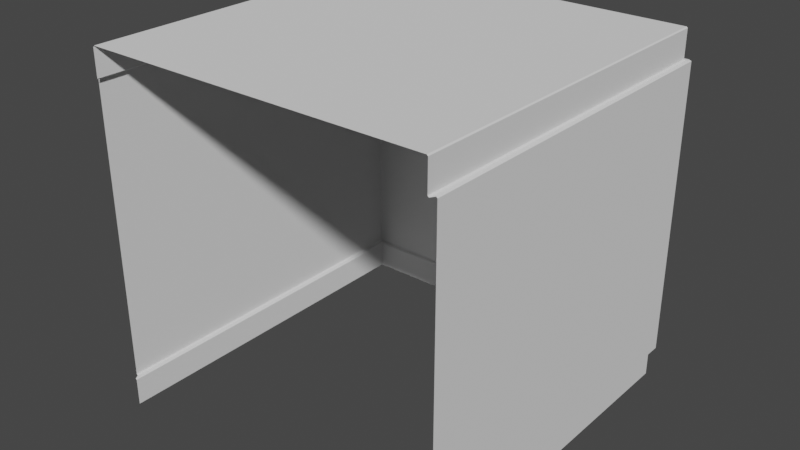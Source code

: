 # Source: kitchen.blend  (saved by Blender 2.91.10; exported with 4.5.12 LTS)
import bpy
from mathutils import Matrix  # noqa: F401  (used for matrix-valued properties, if any)

bpy.ops.wm.read_factory_settings(use_empty=True)
scene = bpy.context.scene
scene.name = 'Scene'

# ---- collections
col_collection = bpy.data.collections.new('Collection'); scene.collection.children.link(col_collection)

# ---- world
world_world = bpy.data.worlds.new('World'); scene.world = world_world
world_world.use_nodes = True; world_world.node_tree.nodes.clear()
_N = world_world.node_tree.nodes; _L = world_world.node_tree.links
n0 = _N.new('ShaderNodeOutputWorld'); n0.name = 'World Output'; n0.location = (300, 300)
n1 = _N.new('ShaderNodeBackground'); n1.name = 'Background'; n1.location = (10, 300)
n1.inputs[0].default_value = (0.05088, 0.05088, 0.05088, 1.0)
_L.new(n1.outputs[0], n0.inputs[0])
n0.is_active_output = True
world_world.color = (0.05088, 0.05088, 0.05088)
world_world.use_sun_shadow = False
world_world.sun_shadow_jitter_overblur = 0.0

# ---- meshes
me_cube_001 = bpy.data.meshes.new('Cube.001')
me_cube_001.from_pydata([(-0.4833, 0.4864, 0.497), (-0.4833, 0.4833, 0.5), (-0.4864, 0.4833, 0.497), (-0.4864, 0.4833, -0.497), (-0.4833, 0.4864, -0.497), (0.4864, 0.4833, 0.497), (0.4833, 0.4833, 0.5), (0.4833, 0.4864, 0.497), (0.4833, 0.4864, -0.497), (0.4864, 0.4833, -0.497), (-0.4864, -0.512, 0.497), (-0.4833, -0.512, 0.5), (-0.4864, -0.512, -0.497), (0.4833, -0.512, 0.5), (0.4864, -0.512, 0.497), (0.4864, -0.512, -0.497), (0.497, -0.5, 0.4167), (0.5, -0.5, 0.4136), (0.5, -0.5, -0.4136), (0.497, -0.5, -0.4167), (0.4927, 0.497, -0.4167), (0.497, 0.4927, -0.4167), (0.5, 0.497, -0.4136), (0.497, 0.5, -0.4136), (-0.5, 0.497, -0.4136), (-0.497, 0.4927, -0.4167), (-0.4927, 0.497, -0.4167), (-0.497, 0.5, -0.4136), (-0.497, -0.5, -0.4167), (-0.5, -0.5, -0.4136), (-0.5, -0.5, 0.4136), (-0.497, -0.5, 0.4167), (-0.5, 0.497, 0.4136), (-0.497, 0.5, 0.4136), (-0.4927, 0.497, 0.4167), (-0.497, 0.4927, 0.4167), (0.497, 0.5, 0.4136), (0.5, 0.497, 0.4136), (0.497, 0.4927, 0.4167), (0.4927, 0.497, 0.4167), (0.4864, -0.512, 0.4197), (0.4895, -0.512, 0.4167), (0.4895, -0.512, -0.4167), (0.4864, -0.512, -0.4197), (0.4851, 0.4895, -0.4167), (0.4833, 0.4864, -0.4197), (0.4864, 0.4833, -0.4197), (0.4895, 0.4851, -0.4167), (-0.4864, 0.4833, -0.4197), (-0.4833, 0.4864, -0.4197), (-0.4851, 0.4895, -0.4167), (-0.4895, 0.4851, -0.4167), (-0.4864, -0.512, -0.4197), (-0.4895, -0.512, -0.4167), (-0.4895, -0.512, 0.4167), (-0.4864, -0.512, 0.4197), (-0.4895, 0.4851, 0.4167), (-0.4851, 0.4895, 0.4167), (-0.4833, 0.4864, 0.4197), (-0.4864, 0.4833, 0.4197), (0.4851, 0.4895, 0.4167), (0.4895, 0.4851, 0.4167), (0.4864, 0.4833, 0.4197), (0.4833, 0.4864, 0.4197)], [], [(58, 63, 7, 0), (40, 14, 5, 62), (12, 3, 48, 52), (4, 8, 45, 49), (9, 15, 43, 46), (31, 35, 56, 54), (34, 39, 60, 57), (13, 11, 1, 6), (22, 18, 17, 37), (27, 23, 36, 33), (21, 47, 42, 19), (25, 28, 53, 51), (32, 30, 29, 24), (20, 26, 50, 44), (59, 2, 10, 55), (16, 41, 61, 38), (0, 1, 2), (5, 6, 7), (20, 21, 22, 23), (24, 25, 26, 27), (32, 33, 34, 35), (36, 37, 38, 39), (44, 45, 46, 47), (48, 49, 50, 51), (56, 57, 58, 59), (60, 61, 62, 63), (32, 24, 27, 33), (36, 23, 22, 37), (44, 50, 49, 45), (53, 52, 48, 51), (14, 13, 6, 5), (7, 6, 1, 0), (2, 1, 11, 10), (45, 8, 9, 46), (48, 3, 4, 49), (29, 28, 25, 24), (23, 27, 26, 20), (18, 22, 21, 19), (34, 57, 56, 35), (50, 26, 25, 51), (60, 39, 38, 61), (35, 31, 30, 32), (39, 34, 33, 36), (16, 38, 37, 17), (7, 63, 62, 5), (2, 59, 58, 0), (47, 46, 43, 42), (59, 55, 54, 56), (63, 58, 57, 60), (40, 62, 61, 41), (47, 21, 20, 44)])
_uv = me_cube_001.uv_layers.new(name='UVMap')
_uv.uv.foreach_set('vector', [1.0, 0.6666, 1.0, 0.3401, 0.9739, 0.3401, 0.9739, 0.6666, 0.3076, 0.3406, 0.2815, 0.3406, 0.2815, 0.6767, 0.3076, 0.6767, 0.9811, 0.3362, 0.9811, 0.0, 0.955, 0.0, 0.955, 0.3362, 1.0, 0.9941, 1.0, 0.6676, 0.9739, 0.6676, 0.9739, 0.9941, 0.3117, 0.3416, 0.3117, 0.6778, 0.3378, 0.6778, 0.3378, 0.3416, 0.3367, 0.3364, 0.3367, 0.002563, 0.3342, 0.005108, 0.3342, 0.3405, 0.3353, 0.001117, 0.002479, 0.001117, 0.005035, 0.003627, 0.3327, 0.003627, 0.6653, 0.3401, 0.3388, 0.3401, 0.3388, 0.6749, 0.6653, 0.6749, 0.2804, 0.6773, 0.2804, 0.3406, 0.001027, 0.3406, 0.001027, 0.6773, 0.955, 0.3357, 0.955, 0.0, 0.6755, 0.0, 0.6755, 0.3357, 0.6745, 0.002573, 0.672, 0.005115, 0.672, 0.34, 0.6745, 0.336, 0.3388, 0.002573, 0.3388, 0.336, 0.3413, 0.34, 0.3413, 0.005115, 0.9468, 0.6769, 0.9468, 0.3401, 0.6674, 0.3401, 0.6674, 0.6769, 0.6731, 0.001129, 0.3402, 0.00113, 0.3428, 0.003637, 0.6705, 0.003636, 0.9739, 0.3401, 0.9478, 0.3401, 0.9478, 0.6763, 0.9739, 0.6763, 0.001027, 0.3364, 0.003548, 0.3405, 0.003548, 0.005108, 0.001027, 0.002563, 0.3388, 0.676, 0.3388, 0.6749, 0.3378, 0.6749, 0.6663, 0.6749, 0.6653, 0.6749, 0.6653, 0.676, 0.6731, 0.001129, 0.6745, 0.002573, 0.6755, 0.001021, 0.6745, 0.0, 0.3378, 0.001021, 0.3388, 0.002573, 0.3402, 0.00113, 0.3388, 5.96e-08, 0.3378, 0.001022, 0.3367, 2.98e-08, 0.3353, 0.001117, 0.3367, 0.002563, 0.001027, 0.0, 0.0, 0.001022, 0.001027, 0.002563, 0.002479, 0.001117, 0.6705, 0.003636, 0.6699, 0.00479, 0.6709, 0.005836, 0.672, 0.005115, 0.3424, 0.005836, 0.3434, 0.00479, 0.3428, 0.003637, 0.3413, 0.005115, 0.3342, 0.005108, 0.3327, 0.003627, 0.3321, 0.004769, 0.3332, 0.005816, 0.005035, 0.003627, 0.003548, 0.005108, 0.004599, 0.005816, 0.00565, 0.004769, 0.6755, 0.3367, 0.955, 0.3367, 0.955, 0.3357, 0.6755, 0.3357, 0.001027, 0.6783, 0.2804, 0.6783, 0.2804, 0.6773, 0.001027, 0.6773, 0.6705, 0.003636, 0.3428, 0.003637, 0.3434, 0.00479, 0.6699, 0.00479, 0.3413, 0.34, 0.3424, 0.3401, 0.3424, 0.005836, 0.3413, 0.005115, 0.6663, 0.3402, 0.6653, 0.3401, 0.6653, 0.6749, 0.6663, 0.6749, 0.6653, 0.676, 0.6653, 0.6749, 0.3388, 0.6749, 0.3388, 0.676, 0.3378, 0.6749, 0.3388, 0.6749, 0.3388, 0.3401, 0.3378, 0.3402, 0.3378, 0.3406, 0.3117, 0.3406, 0.3117, 0.3416, 0.3378, 0.3416, 0.9739, 0.9952, 1.0, 0.9952, 1.0, 0.9941, 0.9739, 0.9941, 0.6674, 0.3401, 0.6663, 0.3401, 0.6663, 0.6754, 0.6674, 0.6769, 0.6745, 0.0, 0.3388, 5.96e-08, 0.3402, 0.00113, 0.6731, 0.001129, 0.2804, 0.3406, 0.2804, 0.6773, 0.2815, 0.6758, 0.2815, 0.3406, 0.3353, 0.001117, 0.3327, 0.003627, 0.3342, 0.005108, 0.3367, 0.002563, 0.3428, 0.003637, 0.3402, 0.00113, 0.3388, 0.002573, 0.3413, 0.005115, 0.005035, 0.003627, 0.002479, 0.001117, 0.001027, 0.002563, 0.003548, 0.005108, 0.9478, 0.6754, 0.9478, 0.3401, 0.9468, 0.3401, 0.9468, 0.6769, 0.002479, 0.001117, 0.3353, 0.001117, 0.3367, 2.98e-08, 0.001027, 0.0, 0.0, 0.3406, 0.0, 0.6758, 0.001027, 0.6773, 0.001027, 0.3406, 0.2815, 0.6778, 0.3076, 0.6778, 0.3076, 0.6767, 0.2815, 0.6767, 0.9739, 0.6676, 1.0, 0.6676, 1.0, 0.6666, 0.9739, 0.6666, 0.672, 0.005115, 0.6709, 0.005836, 0.6709, 0.3401, 0.672, 0.34, 0.3332, 0.005816, 0.3332, 0.3406, 0.3342, 0.3405, 0.3342, 0.005108, 0.00565, 0.004769, 0.3321, 0.004769, 0.3327, 0.003627, 0.005035, 0.003627, 0.004599, 0.3406, 0.004599, 0.005816, 0.003548, 0.005108, 0.003548, 0.3405, 0.672, 0.005115, 0.6745, 0.002573, 0.6731, 0.001129, 0.6705, 0.003636])
me_cube_001.use_remesh_fix_poles = True
me_cube_001.use_remesh_preserve_attributes = False
me_cube_001.use_mirror_vertex_groups = False
me_cube_001.update()

# ---- objects
ob_cube = bpy.data.objects.new('Cube', me_cube_001)

# ---- transforms, parenting, visibility, modifiers, constraints
ob_cube.location = (0.0, 0.0, 0.0)
ob_cube.lineart.crease_threshold = 0.0

# ---- collection membership
col_collection.objects.link(ob_cube)

# ---- scene / render settings (as saved in the file)
scene.frame_start = 1; scene.frame_end = 250; scene.frame_set(1)
scene.render.engine = 'BLENDER_EEVEE_NEXT'
scene.cycles.use_denoising = False
scene.cycles.samples = 128
scene.cycles.sampling_pattern = 'TABULATED_SOBOL'
scene.cycles.use_adaptive_sampling = False
scene.cycles.use_light_tree = False
scene.view_settings.view_transform = 'Filmic'
bpy.context.view_layer.update()

# ---- added for rendering (the .blend has no active camera and no usable light): camera, sun
cam_auto = bpy.data.cameras.new('AutoCamera')
cam_auto.lens = 50.0
cam_auto.sensor_width = 36.0
cam_auto.clip_end = 1000.0
ob_auto_camera = bpy.data.objects.new('AutoCamera', cam_auto)
scene.collection.objects.link(ob_auto_camera)
ob_auto_camera.location = (1.60735, -1.93481, 1.2874)
ob_auto_camera.rotation_euler = (1.09748, -7.21219e-08, 0.694738)
scene.camera = ob_auto_camera
light_auto_sun = bpy.data.lights.new('AutoSun', 'SUN')
light_auto_sun.energy = 3.0
light_auto_sun.angle = 0.0523599
ob_auto_sun = bpy.data.objects.new('AutoSun', light_auto_sun)
scene.collection.objects.link(ob_auto_sun)
ob_auto_sun.rotation_euler = (0.872665, 0.174533, 0.523599)
bpy.context.view_layer.update()
